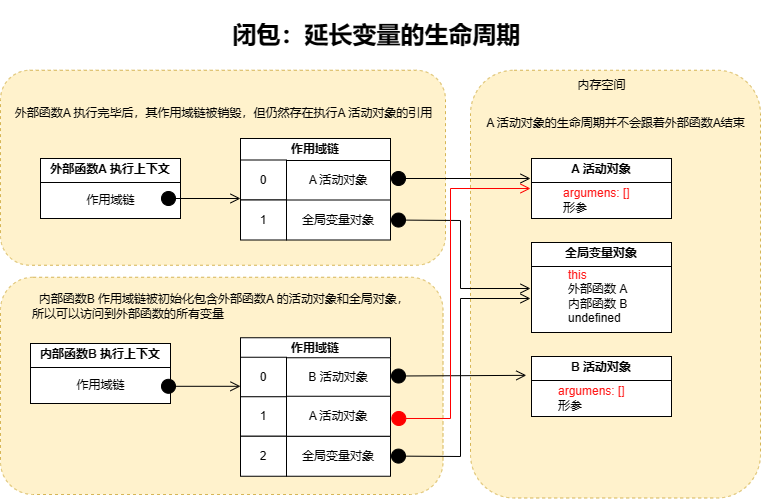

The diagram above was exported from draw.io. Its source (the exported page's mxGraphModel, read from the mxfile embedded in the PNG):
<mxGraphModel dx="819" dy="473" grid="1" gridSize="10" guides="1" tooltips="1" connect="1" arrows="1" fold="1" page="1" pageScale="1" pageWidth="827" pageHeight="1169" math="0" shadow="0">
  <root>
    <mxCell id="0" />
    <mxCell id="1" parent="0" />
    <mxCell id="NG8O2LEHtwCGw7SJdss_-52" value="" style="rounded=1;whiteSpace=wrap;html=1;fillColor=#fff2cc;strokeColor=#d6b656;dashed=1;" vertex="1" parent="1">
      <mxGeometry x="40" y="518.75" width="442.5" height="217.25" as="geometry" />
    </mxCell>
    <mxCell id="NG8O2LEHtwCGw7SJdss_-48" value="" style="rounded=1;whiteSpace=wrap;html=1;fillColor=#fff2cc;strokeColor=#d6b656;dashed=1;" vertex="1" parent="1">
      <mxGeometry x="40" y="311.75" width="445" height="195" as="geometry" />
    </mxCell>
    <mxCell id="NG8O2LEHtwCGw7SJdss_-43" value="" style="rounded=1;whiteSpace=wrap;html=1;dashed=1;fillColor=#fff2cc;strokeColor=#d6b656;" vertex="1" parent="1">
      <mxGeometry x="510" y="311.75" width="290" height="427.75" as="geometry" />
    </mxCell>
    <mxCell id="NG8O2LEHtwCGw7SJdss_-4" value="&lt;p style=&quot;margin:0px;margin-top:4px;text-align:center;&quot;&gt;&lt;b&gt;外部函数A 执行上下文&lt;/b&gt;&lt;/p&gt;&lt;hr size=&quot;1&quot; style=&quot;border-style:solid;&quot;&gt;&lt;div style=&quot;height:2px;&quot;&gt;&lt;/div&gt;" style="verticalAlign=top;align=left;overflow=fill;html=1;whiteSpace=wrap;rounded=0;" vertex="1" parent="1">
      <mxGeometry x="80" y="400" width="140" height="60" as="geometry" />
    </mxCell>
    <mxCell id="NG8O2LEHtwCGw7SJdss_-6" value="作用域链" style="text;html=1;align=center;verticalAlign=middle;resizable=0;points=[];autosize=1;strokeColor=none;fillColor=none;" vertex="1" parent="1">
      <mxGeometry x="115" y="427" width="70" height="30" as="geometry" />
    </mxCell>
    <mxCell id="NG8O2LEHtwCGw7SJdss_-8" value="&lt;p style=&quot;margin:0px;margin-top:4px;text-align:center;&quot;&gt;&lt;b&gt;内部函数B 执行上下文&lt;/b&gt;&lt;/p&gt;&lt;hr size=&quot;1&quot; style=&quot;border-style:solid;&quot;&gt;&lt;div style=&quot;height:2px;&quot;&gt;&lt;/div&gt;" style="verticalAlign=top;align=left;overflow=fill;html=1;whiteSpace=wrap;rounded=0;" vertex="1" parent="1">
      <mxGeometry x="70" y="585" width="140" height="60" as="geometry" />
    </mxCell>
    <mxCell id="NG8O2LEHtwCGw7SJdss_-9" value="作用域链" style="text;html=1;align=center;verticalAlign=middle;resizable=0;points=[];autosize=1;strokeColor=none;fillColor=none;" vertex="1" parent="1">
      <mxGeometry x="105" y="612" width="70" height="30" as="geometry" />
    </mxCell>
    <mxCell id="NG8O2LEHtwCGw7SJdss_-16" value="&lt;p style=&quot;margin:0px;margin-top:4px;text-align:center;&quot;&gt;&lt;b&gt;作用域链&lt;/b&gt;&lt;/p&gt;&lt;hr size=&quot;1&quot; style=&quot;border-style:solid;&quot;&gt;&lt;div style=&quot;height:2px;&quot;&gt;&lt;/div&gt;" style="verticalAlign=top;align=left;overflow=fill;html=1;whiteSpace=wrap;rounded=0;" vertex="1" parent="1">
      <mxGeometry x="280" y="380" width="150" height="58.5" as="geometry" />
    </mxCell>
    <mxCell id="NG8O2LEHtwCGw7SJdss_-18" value="A 活动对象" style="rounded=0;whiteSpace=wrap;html=1;" vertex="1" parent="1">
      <mxGeometry x="326" y="402" width="104" height="40" as="geometry" />
    </mxCell>
    <mxCell id="NG8O2LEHtwCGw7SJdss_-19" value="0" style="rounded=0;whiteSpace=wrap;html=1;" vertex="1" parent="1">
      <mxGeometry x="280" y="401.5" width="46" height="40" as="geometry" />
    </mxCell>
    <mxCell id="NG8O2LEHtwCGw7SJdss_-20" value="全局变量对象" style="rounded=0;whiteSpace=wrap;html=1;" vertex="1" parent="1">
      <mxGeometry x="326" y="441.5" width="104" height="40" as="geometry" />
    </mxCell>
    <mxCell id="NG8O2LEHtwCGw7SJdss_-21" value="1" style="rounded=0;whiteSpace=wrap;html=1;" vertex="1" parent="1">
      <mxGeometry x="280" y="441.5" width="46" height="40" as="geometry" />
    </mxCell>
    <mxCell id="NG8O2LEHtwCGw7SJdss_-22" value="&lt;p style=&quot;margin:0px;margin-top:4px;text-align:center;&quot;&gt;&lt;b&gt;A 活动对象&lt;/b&gt;&lt;/p&gt;&lt;hr size=&quot;1&quot; style=&quot;border-style:solid;&quot;&gt;&lt;div style=&quot;height:2px;&quot;&gt;&lt;/div&gt;" style="verticalAlign=top;align=left;overflow=fill;html=1;whiteSpace=wrap;rounded=0;" vertex="1" parent="1">
      <mxGeometry x="571" y="400" width="140" height="60" as="geometry" />
    </mxCell>
    <mxCell id="NG8O2LEHtwCGw7SJdss_-23" value="&lt;p style=&quot;margin:0px;margin-top:4px;text-align:center;&quot;&gt;&lt;b&gt;全局变量对象&lt;/b&gt;&lt;/p&gt;&lt;hr size=&quot;1&quot; style=&quot;border-style:solid;&quot;&gt;&lt;div style=&quot;height:2px;&quot;&gt;&lt;/div&gt;" style="verticalAlign=top;align=left;overflow=fill;html=1;whiteSpace=wrap;rounded=0;" vertex="1" parent="1">
      <mxGeometry x="571" y="484" width="140" height="90" as="geometry" />
    </mxCell>
    <mxCell id="NG8O2LEHtwCGw7SJdss_-24" value="&lt;p style=&quot;margin:0px;margin-top:4px;text-align:center;&quot;&gt;&lt;b&gt;B 活动对象&lt;/b&gt;&lt;/p&gt;&lt;hr size=&quot;1&quot; style=&quot;border-style:solid;&quot;&gt;&lt;div style=&quot;height:2px;&quot;&gt;&lt;/div&gt;" style="verticalAlign=top;align=left;overflow=fill;html=1;whiteSpace=wrap;rounded=0;" vertex="1" parent="1">
      <mxGeometry x="571" y="598" width="140" height="60" as="geometry" />
    </mxCell>
    <mxCell id="NG8O2LEHtwCGw7SJdss_-25" value="" style="html=1;verticalAlign=bottom;startArrow=circle;startFill=1;endArrow=open;startSize=6;endSize=8;curved=0;rounded=0;" edge="1" parent="1">
      <mxGeometry width="80" relative="1" as="geometry">
        <mxPoint x="200" y="440" as="sourcePoint" />
        <mxPoint x="280" y="440" as="targetPoint" />
      </mxGeometry>
    </mxCell>
    <mxCell id="NG8O2LEHtwCGw7SJdss_-26" value="" style="html=1;verticalAlign=bottom;startArrow=circle;startFill=1;endArrow=open;startSize=6;endSize=8;curved=0;rounded=0;fontColor=#FF1717;strokeColor=#000000;" edge="1" parent="1">
      <mxGeometry width="80" relative="1" as="geometry">
        <mxPoint x="430" y="420" as="sourcePoint" />
        <mxPoint x="570" y="420" as="targetPoint" />
      </mxGeometry>
    </mxCell>
    <mxCell id="NG8O2LEHtwCGw7SJdss_-27" value="" style="html=1;verticalAlign=bottom;startArrow=circle;startFill=1;endArrow=open;startSize=6;endSize=8;curved=0;rounded=0;exitX=1;exitY=0.5;exitDx=0;exitDy=0;" edge="1" parent="1" source="NG8O2LEHtwCGw7SJdss_-20">
      <mxGeometry width="80" relative="1" as="geometry">
        <mxPoint x="420" y="460" as="sourcePoint" />
        <mxPoint x="570" y="530" as="targetPoint" />
        <Array as="points">
          <mxPoint x="500" y="462" />
          <mxPoint x="500" y="530" />
        </Array>
      </mxGeometry>
    </mxCell>
    <mxCell id="NG8O2LEHtwCGw7SJdss_-28" value="&lt;font color=&quot;#ff1717&quot;&gt;argumens: []&lt;/font&gt;&lt;div&gt;形参&lt;/div&gt;" style="text;html=1;align=left;verticalAlign=middle;resizable=0;points=[];autosize=1;strokeColor=none;fillColor=none;" vertex="1" parent="1">
      <mxGeometry x="601" y="422" width="90" height="40" as="geometry" />
    </mxCell>
    <mxCell id="NG8O2LEHtwCGw7SJdss_-29" value="0" style="rounded=0;whiteSpace=wrap;html=1;" vertex="1" parent="1">
      <mxGeometry x="280" y="597.75" width="46" height="40" as="geometry" />
    </mxCell>
    <mxCell id="NG8O2LEHtwCGw7SJdss_-30" value="1" style="rounded=0;whiteSpace=wrap;html=1;" vertex="1" parent="1">
      <mxGeometry x="280" y="637.75" width="46" height="40" as="geometry" />
    </mxCell>
    <mxCell id="NG8O2LEHtwCGw7SJdss_-31" value="&lt;p style=&quot;margin:0px;margin-top:4px;text-align:center;&quot;&gt;&lt;b&gt;作用域链&lt;/b&gt;&lt;/p&gt;&lt;hr size=&quot;1&quot; style=&quot;border-style:solid;&quot;&gt;&lt;div style=&quot;height:2px;&quot;&gt;&lt;/div&gt;" style="verticalAlign=top;align=left;overflow=fill;html=1;whiteSpace=wrap;rounded=0;" vertex="1" parent="1">
      <mxGeometry x="280" y="579.25" width="150" height="58.5" as="geometry" />
    </mxCell>
    <mxCell id="NG8O2LEHtwCGw7SJdss_-32" value="B 活动对象" style="rounded=0;whiteSpace=wrap;html=1;" vertex="1" parent="1">
      <mxGeometry x="326" y="599.25" width="104" height="39.5" as="geometry" />
    </mxCell>
    <mxCell id="NG8O2LEHtwCGw7SJdss_-34" value="0" style="rounded=0;whiteSpace=wrap;html=1;" vertex="1" parent="1">
      <mxGeometry x="280" y="598.75" width="46" height="39.5" as="geometry" />
    </mxCell>
    <mxCell id="NG8O2LEHtwCGw7SJdss_-35" value="2" style="rounded=0;whiteSpace=wrap;html=1;" vertex="1" parent="1">
      <mxGeometry x="280" y="677.75" width="46" height="40" as="geometry" />
    </mxCell>
    <mxCell id="NG8O2LEHtwCGw7SJdss_-36" value="全局变量对象" style="rounded=0;whiteSpace=wrap;html=1;" vertex="1" parent="1">
      <mxGeometry x="326" y="677.75" width="104" height="40" as="geometry" />
    </mxCell>
    <mxCell id="NG8O2LEHtwCGw7SJdss_-38" value="A 活动对象" style="rounded=0;whiteSpace=wrap;html=1;" vertex="1" parent="1">
      <mxGeometry x="326" y="637.75" width="104" height="40" as="geometry" />
    </mxCell>
    <mxCell id="NG8O2LEHtwCGw7SJdss_-39" value="" style="html=1;verticalAlign=bottom;startArrow=circle;startFill=1;endArrow=open;startSize=6;endSize=8;curved=0;rounded=0;" edge="1" parent="1">
      <mxGeometry width="80" relative="1" as="geometry">
        <mxPoint x="200" y="627.8" as="sourcePoint" />
        <mxPoint x="280" y="627.8" as="targetPoint" />
      </mxGeometry>
    </mxCell>
    <mxCell id="NG8O2LEHtwCGw7SJdss_-40" value="" style="html=1;verticalAlign=bottom;startArrow=circle;startFill=1;endArrow=open;startSize=6;endSize=8;curved=0;rounded=0;entryX=-0.037;entryY=0.314;entryDx=0;entryDy=0;entryPerimeter=0;" edge="1" parent="1" target="NG8O2LEHtwCGw7SJdss_-24">
      <mxGeometry width="80" relative="1" as="geometry">
        <mxPoint x="430" y="617.55" as="sourcePoint" />
        <mxPoint x="550" y="617.55" as="targetPoint" />
      </mxGeometry>
    </mxCell>
    <mxCell id="NG8O2LEHtwCGw7SJdss_-41" value="" style="html=1;verticalAlign=bottom;startArrow=circle;startFill=1;endArrow=open;startSize=6;endSize=8;curved=0;rounded=0;exitX=1.003;exitY=0.556;exitDx=0;exitDy=0;exitPerimeter=0;strokeColor=#ff0000;" edge="1" parent="1" source="NG8O2LEHtwCGw7SJdss_-38">
      <mxGeometry width="80" relative="1" as="geometry">
        <mxPoint x="430" y="658" as="sourcePoint" />
        <mxPoint x="570" y="430" as="targetPoint" />
        <Array as="points">
          <mxPoint x="490" y="660" />
          <mxPoint x="490" y="430" />
        </Array>
      </mxGeometry>
    </mxCell>
    <mxCell id="NG8O2LEHtwCGw7SJdss_-42" value="" style="html=1;verticalAlign=bottom;startArrow=circle;startFill=1;endArrow=open;startSize=6;endSize=8;curved=0;rounded=0;" edge="1" parent="1">
      <mxGeometry width="80" relative="1" as="geometry">
        <mxPoint x="430" y="697.55" as="sourcePoint" />
        <mxPoint x="570" y="540" as="targetPoint" />
        <Array as="points">
          <mxPoint x="500" y="698" />
          <mxPoint x="500" y="540" />
        </Array>
      </mxGeometry>
    </mxCell>
    <mxCell id="NG8O2LEHtwCGw7SJdss_-44" value="内存空间" style="text;html=1;align=center;verticalAlign=middle;resizable=0;points=[];autosize=1;strokeColor=none;fillColor=none;" vertex="1" parent="1">
      <mxGeometry x="606" y="311.75" width="70" height="30" as="geometry" />
    </mxCell>
    <mxCell id="NG8O2LEHtwCGw7SJdss_-45" value="&lt;font color=&quot;#ff1717&quot;&gt;argumens: []&lt;/font&gt;&lt;div&gt;形参&lt;/div&gt;" style="text;html=1;align=left;verticalAlign=middle;resizable=0;points=[];autosize=1;strokeColor=none;fillColor=none;" vertex="1" parent="1">
      <mxGeometry x="596" y="620" width="90" height="40" as="geometry" />
    </mxCell>
    <mxCell id="NG8O2LEHtwCGw7SJdss_-46" value="&lt;div&gt;&lt;font color=&quot;#ff1717&quot;&gt;this&lt;/font&gt;&lt;/div&gt;外部函数 A&lt;div&gt;内部函数 B&lt;/div&gt;&lt;div&gt;undefined&lt;/div&gt;" style="text;html=1;align=left;verticalAlign=middle;resizable=0;points=[];autosize=1;strokeColor=none;fillColor=none;" vertex="1" parent="1">
      <mxGeometry x="606" y="503.25" width="80" height="70" as="geometry" />
    </mxCell>
    <mxCell id="NG8O2LEHtwCGw7SJdss_-47" value="外部函数A 执行完毕后，其作用域链被销毁，但仍然存在执行A 活动对象的引用" style="text;html=1;align=center;verticalAlign=middle;resizable=0;points=[];autosize=1;strokeColor=none;fillColor=none;" vertex="1" parent="1">
      <mxGeometry x="42.5" y="340" width="440" height="30" as="geometry" />
    </mxCell>
    <mxCell id="NG8O2LEHtwCGw7SJdss_-51" value="&amp;nbsp; 内部函数B 作用域链被初始化包含外部函数A 的活动对象和全局对象，&lt;div&gt;所以可以访问到外部函数的所有变量&lt;/div&gt;" style="text;html=1;align=left;verticalAlign=middle;resizable=0;points=[];autosize=1;strokeColor=none;fillColor=none;" vertex="1" parent="1">
      <mxGeometry x="70" y="528.25" width="400" height="40" as="geometry" />
    </mxCell>
    <mxCell id="NG8O2LEHtwCGw7SJdss_-53" value="&lt;h1&gt;闭包：延长变量的生命周期&lt;/h1&gt;" style="text;html=1;align=center;verticalAlign=middle;resizable=0;points=[];autosize=1;strokeColor=none;fillColor=none;" vertex="1" parent="1">
      <mxGeometry x="261" y="241.75" width="310" height="70" as="geometry" />
    </mxCell>
    <mxCell id="NG8O2LEHtwCGw7SJdss_-54" value="A 活动对象的生命周期并不会跟着外部函数A结束" style="text;html=1;align=center;verticalAlign=middle;resizable=0;points=[];autosize=1;strokeColor=none;fillColor=none;" vertex="1" parent="1">
      <mxGeometry x="515" y="350" width="280" height="30" as="geometry" />
    </mxCell>
  </root>
</mxGraphModel>